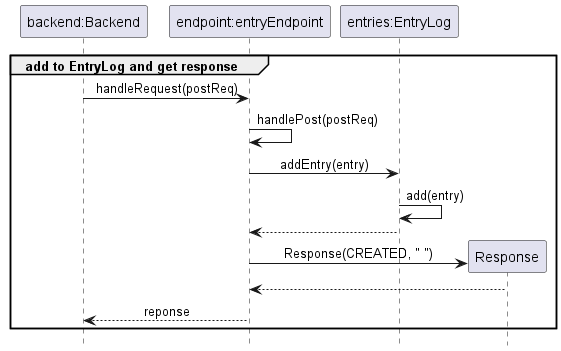

The diagram above was rendered by PlantUML. Its source (embedded in the PNG):
@startuml
!include Style.puml

group add to EntryLog and get response

participant "backend:Backend" as Backend
participant "endpoint:entryEndpoint" as Endpoint
participant "entries:EntryLog" as EntryLog


Backend -> Endpoint : handleRequest(postReq)
Endpoint -> Endpoint : handlePost(postReq)
Endpoint -> EntryLog : addEntry(entry)
EntryLog -> EntryLog : add(entry)
EntryLog --> Endpoint
Endpoint -> Response ** : Response(CREATED, " ")
Response --> Endpoint
Endpoint --> Backend : reponse
end

@enduml